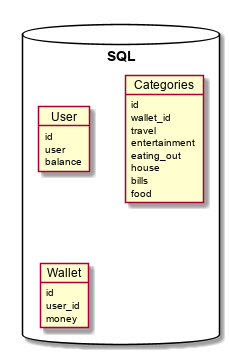

The diagram above was rendered by PlantUML. Its source (embedded in the PNG):
@startuml
database "SQL" {
  object User {
	id
	user
	balance
  }
  object Categories {
	id
	wallet_id
	travel
	entertainment
	eating_out
	house
	bills
	food
  }
  object Wallet {
    id
    user_id
    money
  }
}
@enduml